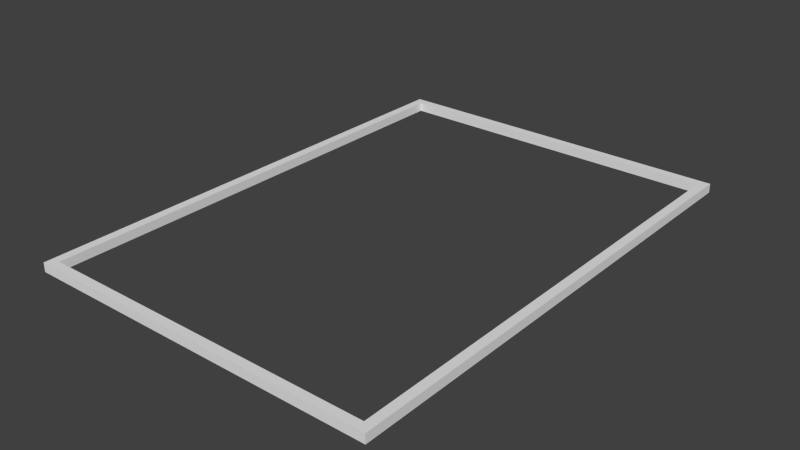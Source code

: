 # Source: PictureFrame_26.25x18.5.blend  (saved by Blender 2.76.0; exported with 4.5.12 LTS)
import bpy
from mathutils import Matrix  # noqa: F401  (used for matrix-valued properties, if any)

bpy.ops.wm.read_factory_settings(use_empty=True)
scene = bpy.context.scene
scene.name = 'Scene'

# ---- collections
col_collection_1 = bpy.data.collections.new('Collection 1'); scene.collection.children.link(col_collection_1)

# ---- world
world_world = bpy.data.worlds.new('World'); scene.world = world_world
world_world.color = (0.05088, 0.05088, 0.05088)
world_world.use_sun_shadow = False
world_world.sun_shadow_jitter_overblur = 0.0
world_world.cycles.sampling_method = 'MANUAL'
world_world.cycles.sample_map_resolution = 256

# ---- meshes
me_cube_001 = bpy.data.meshes.new('Cube.001')
me_cube_001.from_pydata([(-1.0, -1.0, 1.0), (-1.0, 1.0, 1.0), (-1.0, 1.0, -1.0), (-1.0, -1.0, -1.0), (1.0, -1.0, 1.0), (1.0, -1.0, -1.0), (0.9487, 0.9633, 1.0), (0.9487, -0.9633, 1.0), (1.0, 1.0, 1.0), (-0.9487, 0.9633, 1.0), (-0.9487, -0.9633, 1.0), (1.0, 1.0, -1.0), (0.9487, -0.9633, -1.0), (-0.9487, 0.9633, -1.0), (-0.9487, -0.9633, -1.0), (0.9487, 0.9633, -1.0)], [], [(0, 1, 2, 3), (4, 0, 3, 5), (6, 7, 4, 8, 1, 9), (7, 10, 9, 1, 0, 4), (1, 8, 11, 2), (12, 5, 3, 2, 13, 14), (15, 13, 2, 11, 5, 12), (8, 4, 5, 11), (15, 12, 7, 6), (6, 9, 13, 15), (12, 14, 10, 7), (14, 13, 9, 10)])
me_cube_001.use_remesh_preserve_volume = False
me_cube_001.use_remesh_preserve_attributes = False
me_cube_001.use_mirror_vertex_groups = False
me_cube_001.update()

# ---- objects
ob_cube_001 = bpy.data.objects.new('Cube.001', me_cube_001)

# ---- transforms, parenting, visibility, modifiers, constraints
ob_cube_001.location = (0.0, 0.0, 0.0)
ob_cube_001.scale = (1.95, 2.725, 0.05)
ob_cube_001.lineart.crease_threshold = 0.0

# ---- collection membership
col_collection_1.objects.link(ob_cube_001)

# ---- scene / render settings (as saved in the file)
scene.frame_start = 1; scene.frame_end = 250; scene.frame_set(1)
scene.render.engine = 'BLENDER_EEVEE_NEXT'
scene.render.resolution_percentage = 50
scene.render.dither_intensity = 0.0
scene.cycles.use_denoising = False
scene.cycles.samples = 10
scene.cycles.sampling_pattern = 'TABULATED_SOBOL'
scene.cycles.light_sampling_threshold = 0.0
scene.cycles.use_adaptive_sampling = False
scene.cycles.use_light_tree = False
scene.cycles.blur_glossy = 0.0
scene.cycles.pixel_filter_type = 'GAUSSIAN'
scene.cycles.sample_clamp_indirect = 0.0
scene.view_settings.view_transform = 'Standard'
bpy.context.view_layer.update()

# ---- added for rendering (the .blend has no active camera and no usable light): camera, sun
cam_auto = bpy.data.cameras.new('AutoCamera')
cam_auto.lens = 50.0
cam_auto.sensor_width = 36.0
cam_auto.clip_end = 1000.0
ob_auto_camera = bpy.data.objects.new('AutoCamera', cam_auto)
scene.collection.objects.link(ob_auto_camera)
ob_auto_camera.location = (6.20125, -7.4415, 4.961)
ob_auto_camera.rotation_euler = (1.09748, -7.21219e-08, 0.694738)
scene.camera = ob_auto_camera
light_auto_sun = bpy.data.lights.new('AutoSun', 'SUN')
light_auto_sun.energy = 3.0
light_auto_sun.angle = 0.0523599
ob_auto_sun = bpy.data.objects.new('AutoSun', light_auto_sun)
scene.collection.objects.link(ob_auto_sun)
ob_auto_sun.rotation_euler = (0.872665, 0.174533, 0.523599)
bpy.context.view_layer.update()
